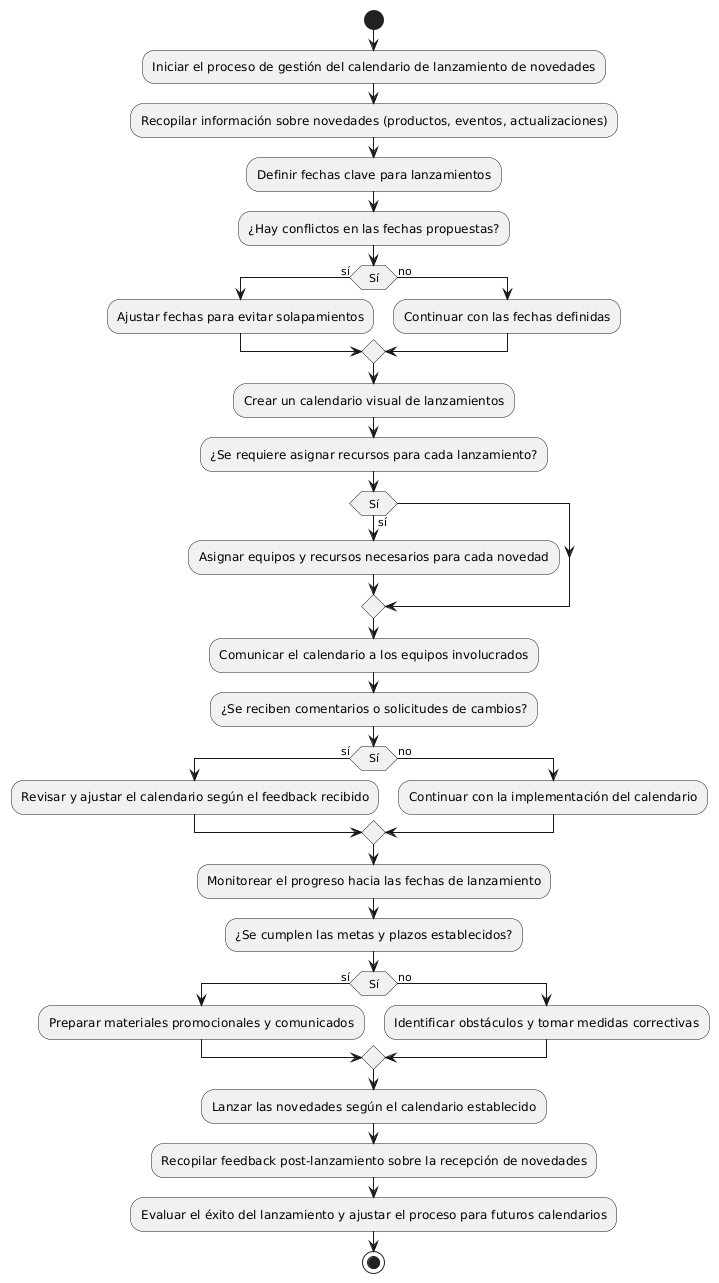

The diagram above was rendered by PlantUML. Its source (embedded in the PNG):
@startuml
start
:Iniciar el proceso de gestión del calendario de lanzamiento de novedades;
:Recopilar información sobre novedades (productos, eventos, actualizaciones);

:Definir fechas clave para lanzamientos;
:¿Hay conflictos en las fechas propuestas?;
if (Sí) then (sí)
    :Ajustar fechas para evitar solapamientos;
else (no)
    :Continuar con las fechas definidas;
endif

:Crear un calendario visual de lanzamientos;
:¿Se requiere asignar recursos para cada lanzamiento?;
if (Sí) then (sí)
    :Asignar equipos y recursos necesarios para cada novedad;
endif

:Comunicar el calendario a los equipos involucrados;
:¿Se reciben comentarios o solicitudes de cambios?;
if (Sí) then (sí)
    :Revisar y ajustar el calendario según el feedback recibido;
else (no)
    :Continuar con la implementación del calendario;
endif

:Monitorear el progreso hacia las fechas de lanzamiento;
:¿Se cumplen las metas y plazos establecidos?;
if (Sí) then (sí)
    :Preparar materiales promocionales y comunicados;
else (no)
    :Identificar obstáculos y tomar medidas correctivas;
endif

:Lanzar las novedades según el calendario establecido;
:Recopilar feedback post-lanzamiento sobre la recepción de novedades;

:Evaluar el éxito del lanzamiento y ajustar el proceso para futuros calendarios;

stop
@enduml